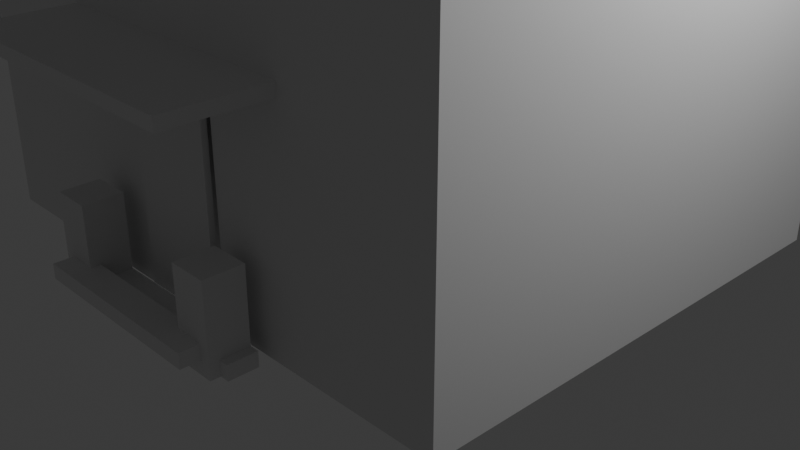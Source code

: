 # Source: edificio2.blend  (saved by Blender 5.2.45; exported with 4.5.12 LTS)
import bpy
from mathutils import Matrix  # noqa: F401  (used for matrix-valued properties, if any)

bpy.ops.wm.read_factory_settings(use_empty=True)
scene = bpy.context.scene
scene.name = 'Scene'

# ---- collections
col_collection = bpy.data.collections.new('Collection'); scene.collection.children.link(col_collection)

# ---- world
world_world = bpy.data.worlds.new('World'); scene.world = world_world
world_world.use_nodes = True; world_world.node_tree.nodes.clear()
_N = world_world.node_tree.nodes; _L = world_world.node_tree.links
n0 = _N.new('ShaderNodeOutputWorld'); n0.name = 'World Output'; n0.location = (200, 100)
n1 = _N.new('ShaderNodeBackground'); n1.name = 'Background'; n1.location = (-200, 100)
n1.inputs[0].default_value = (0.05088, 0.05088, 0.05088, 1.0)
_L.new(n1.outputs[0], n0.inputs[0])
n0.is_active_output = True
world_world.color = (0.05088, 0.05088, 0.05088)
world_world.sun_shadow_jitter_overblur = 0.0

# ---- cameras
cam_camera = bpy.data.cameras.new('Camera')
cam_camera.clip_end = 100.0
cam_camera.ortho_scale = 7.314

# ---- lights
light_light = bpy.data.lights.new('Light', 'POINT')
light_light.energy = 1000.0
light_light.shadow_soft_size = 0.1

# ---- meshes
me_cube_087 = bpy.data.meshes.new('Cube.087')
me_cube_087.from_pydata([(-3.0, -2.5, 0.0), (-3.0, -2.5, 12.0), (-3.0, 2.5, 0.0), (-2.0, -1.75, 3.75), (-3.0, 2.5, 12.0), (-2.0, -1.75, 5.25), (3.0, -2.5, 0.0), (3.0, -2.5, 12.0), (3.0, 2.5, 0.0), (-1.0, -1.75, 3.75), (3.0, 2.5, 12.0), (-1.0, -1.75, 5.25), (-2.0, 1.75, 3.75), (-2.0, 1.75, 5.25), (-1.0, 1.75, 3.75), (-1.0, 1.75, 5.25), (-0.5, -1.75, 3.75), (-0.5, -1.75, 5.25), (0.5, -1.75, 3.75), (0.5, -1.75, 5.25), (-0.5, 1.75, 3.75), (-0.5, 1.75, 5.25), (0.5, 1.75, 3.75), (0.5, 1.75, 5.25), (1.0, -1.75, 3.75), (1.0, -1.75, 5.25), (2.0, -1.75, 3.75), (2.0, -1.75, 5.25), (1.0, 1.75, 3.75), (1.0, 1.75, 5.25), (2.0, 1.75, 3.75), (2.0, 1.75, 5.25), (-2.0, -1.75, 6.75), (-2.0, -1.75, 8.25), (-1.0, -1.75, 6.75), (-1.0, -1.75, 8.25), (-2.0, 1.75, 6.75), (-2.0, 1.75, 8.25), (-1.0, 1.75, 6.75), (-1.0, 1.75, 8.25), (-0.5, -1.75, 6.75), (-0.5, -1.75, 8.25), (0.5, -1.75, 6.75), (0.5, -1.75, 8.25), (-0.5, 1.75, 6.75), (-0.5, 1.75, 8.25), (0.5, 1.75, 6.75), (0.5, 1.75, 8.25), (1.0, -1.75, 6.75), (1.0, -1.75, 8.25), (2.0, -1.75, 6.75), (2.0, -1.75, 8.25), (1.0, 1.75, 6.75), (1.0, 1.75, 8.25), (2.0, 1.75, 6.75), (2.0, 1.75, 8.25), (-2.0, -1.75, 9.75), (-2.0, -1.75, 11.25), (-1.0, -1.75, 9.75), (-1.0, -1.75, 11.25), (-2.0, 1.75, 9.75), (-2.0, 1.75, 11.25), (-1.0, 1.75, 9.75), (-1.0, 1.75, 11.25), (-0.5, -1.75, 9.75), (-0.5, -1.75, 11.25), (0.5, -1.75, 9.75), (0.5, -1.75, 11.25), (-0.5, 1.75, 9.75), (-0.5, 1.75, 11.25), (0.5, 1.75, 9.75), (0.5, 1.75, 11.25), (1.0, -1.75, 9.75), (1.0, -1.75, 11.25), (2.0, -1.75, 9.75), (2.0, -1.75, 11.25), (1.0, 1.75, 9.75), (1.0, 1.75, 11.25), (2.0, 1.75, 9.75), (2.0, 1.75, 11.25), (-0.54, -1.75, 0.0), (-0.54, -1.75, 2.25), (0.54, -1.75, 0.0), (0.54, -1.75, 2.25), (-2.0, 2.5, 3.75), (-2.0, 2.5, 5.25), (-2.0, 2.5, 6.75), (-2.0, 2.5, 9.75), (-2.0, 2.5, 8.25), (-1.5, 2.5, 8.25), (-1.5, 2.5, 5.25), (-1.5, 2.5, 6.75), (-2.0, 2.5, 11.25), (-1.0, 2.5, 5.25), (-0.5, 2.5, 5.25), (-1.0, 2.5, 6.75), (-0.5, 2.5, 6.75), (-1.0, 2.5, 8.25), (-1.0, 2.5, 9.75), (-1.5, 2.5, 9.75), (-1.0, 2.5, 11.25), (0.5, 2.5, 8.25), (0.0, 2.5, 8.25), (0.0, 2.5, 9.75), (0.5, 2.5, 9.75), (-0.5, 2.5, 8.25), (-0.5, 2.5, 9.75), (-0.5, 2.5, 11.25), (1.0, 2.5, 9.75), (1.0, 2.5, 10.5), (0.5, 2.5, 10.5), (0.5, 2.5, 11.25), (1.0, 2.5, 11.25), (2.0, 2.5, 11.25), (1.0, 2.5, 8.25), (-1.0, 2.5, 3.75), (-0.5, 2.5, 3.75), (0.5, 2.5, 4.5), (0.5, 2.5, 5.25), (0.5, 2.5, 3.75), (1.0, 2.5, 3.75), (1.0, 2.5, 4.5), (1.0, 2.5, 5.25), (0.5, 2.5, 6.75), (1.0, 2.5, 6.75), (2.0, 2.5, 9.75), (2.0, 2.5, 8.25), (2.0, 2.5, 3.75), (2.0, 2.5, 5.25), (2.0, 2.5, 6.75), (-2.0, -2.5, 11.25), (-1.0, -2.5, 8.25), (-1.0, -2.5, 9.75), (-1.0, -2.5, 11.25), (-0.5, -2.5, 9.75), (-0.5, -2.5, 8.25), (0.5, -2.5, 5.25), (0.5, -2.5, 6.75), (0.5, -2.5, 8.25), (-0.5, -2.5, 11.25), (1.0, -2.5, 5.25), (1.0, -2.5, 6.75), (1.0, -2.5, 8.25), (1.0, -2.5, 9.75), (0.5, -2.5, 9.75), (0.5, -2.5, 11.25), (1.0, -2.5, 11.25), (2.0, -2.5, 11.25), (2.0, -2.5, 6.75), (2.0, -2.5, 8.25), (2.0, -2.5, 9.75), (2.0, -2.5, 3.75), (2.0, -2.5, 5.25), (1.5, -2.5, 8.25), (1.5, -2.5, 9.75), (-2.0, -2.5, 3.75), (-2.0, -2.5, 5.25), (-2.0, -2.5, 9.75), (-2.0, -2.5, 8.25), (-2.0, -2.5, 6.75), (-1.0, -2.5, 3.75), (-1.0, -2.5, 4.5), (-1.0, -2.5, 5.25), (-1.0, -2.5, 6.75), (-0.5, -2.5, 6.75), (-0.54, -2.5, 2.25), (-0.5, -2.5, 3.75), (-0.5, -2.5, 4.5), (-0.5, -2.5, 5.25), (0.54, -2.5, 2.25), (1.0, -2.5, 3.75), (0.54, -2.5, 0.0), (0.5, -2.5, 3.75), (-0.54, -2.5, 0.0)], [], [(0, 1, 4, 2), (104, 110, 109, 108, 125, 113, 10, 8, 2, 4, 92, 87, 99, 89, 88, 86, 91, 90, 85, 84, 115, 93, 94, 116, 119, 117, 121, 120, 127, 128, 122, 124, 129, 126, 114, 101, 102, 103), (118, 94, 93, 90, 91, 95, 97, 89, 99, 98, 100, 92, 4, 10, 113, 112, 109, 110, 111, 107, 106, 103, 102, 105, 96, 123, 101, 114, 124, 122, 121, 117), (8, 10, 7, 6), (139, 133, 132, 157, 158, 131, 163, 162, 161, 167, 168, 164, 135, 138, 137, 141, 142, 153, 154, 143, 144, 134), (147, 7, 1, 130, 133, 139, 145, 144, 143, 146), (170, 140, 136, 172), (166, 167, 161, 160, 155, 156, 162, 163, 159, 158, 157, 130, 1, 0, 173, 165, 169, 171, 6, 7, 147, 150, 154, 153, 149, 148, 141, 137, 164, 168, 136, 140, 152, 151, 170, 172), (173, 0, 2, 8, 6, 171, 82, 80), (10, 4, 1, 7), (3, 5, 156, 155), (3, 9, 11, 5), (11, 9, 160, 161, 162), (160, 9, 3, 155), (156, 5, 11, 162), (85, 13, 12, 84), (14, 15, 93, 115), (14, 12, 13, 15), (84, 12, 14, 115), (15, 13, 85, 90, 93), (16, 17, 168, 167, 166), (16, 18, 19, 17), (19, 18, 172, 136), (172, 18, 16, 166), (168, 17, 19, 136), (94, 21, 20, 116), (119, 22, 23, 118, 117), (22, 20, 21, 23), (116, 20, 22, 119), (23, 21, 94, 118), (170, 24, 25, 140), (24, 26, 27, 25), (27, 26, 151, 152), (151, 26, 24, 170), (140, 25, 27, 152), (121, 122, 29, 28, 120), (127, 30, 31, 128), (30, 28, 29, 31), (120, 28, 30, 127), (31, 29, 122, 128), (32, 33, 158, 159), (32, 34, 35, 33), (35, 34, 163, 131), (163, 34, 32, 159), (158, 33, 35, 131), (88, 37, 36, 86), (95, 38, 39, 97), (38, 36, 37, 39), (86, 36, 38, 95, 91), (39, 37, 88, 89, 97), (164, 40, 41, 135), (40, 42, 43, 41), (43, 42, 137, 138), (137, 42, 40, 164), (135, 41, 43, 138), (105, 45, 44, 96), (46, 47, 101, 123), (46, 44, 45, 47), (96, 44, 46, 123), (47, 45, 105, 102, 101), (48, 49, 142, 141), (48, 50, 51, 49), (51, 50, 148, 149), (148, 50, 48, 141), (153, 142, 49, 51, 149), (114, 53, 52, 124), (129, 54, 55, 126), (54, 52, 53, 55), (124, 52, 54, 129), (55, 53, 114, 126), (157, 56, 57, 130), (56, 58, 59, 57), (59, 58, 132, 133), (132, 58, 56, 157), (130, 57, 59, 133), (92, 61, 60, 87), (98, 62, 63, 100), (62, 60, 61, 63), (87, 60, 62, 98, 99), (63, 61, 92, 100), (64, 65, 139, 134), (64, 66, 67, 65), (67, 66, 144, 145), (144, 66, 64, 134), (139, 65, 67, 145), (107, 69, 68, 106), (104, 70, 71, 111, 110), (70, 68, 69, 71), (106, 68, 70, 104, 103), (71, 69, 107, 111), (72, 73, 146, 143), (72, 74, 75, 73), (75, 74, 150, 147), (150, 74, 72, 143, 154), (146, 73, 75, 147), (109, 112, 77, 76, 108), (78, 79, 113, 125), (78, 76, 77, 79), (108, 76, 78, 125), (79, 77, 112, 113), (80, 81, 165, 173), (81, 80, 82, 83), (83, 82, 171, 169), (165, 81, 83, 169)])
_uv = me_cube_087.uv_layers.new(name='UVMap')
_uv.uv.foreach_set('vector', [0.375, 0.0, 0.625, 0.0, 0.625, 0.25, 0.375, 0.25, 0.5781, 0.3958, 0.5938, 0.3958, 0.5938, 0.4167, 0.5781, 0.4167, 0.5781, 0.4583, 0.6094, 0.4583, 0.625, 0.5, 0.375, 0.5, 0.375, 0.25, 0.625, 0.25, 0.6094, 0.2917, 0.5781, 0.2917, 0.5781, 0.3125, 0.5469, 0.3125, 0.5469, 0.2917, 0.5156, 0.2917, 0.5156, 0.3125, 0.4844, 0.3125, 0.4844, 0.2917, 0.4531, 0.2917, 0.4531, 0.3333, 0.4844, 0.3333, 0.4844, 0.3542, 0.4531, 0.3542, 0.4531, 0.3958, 0.4688, 0.3958, 0.4688, 0.4167, 0.4531, 0.4167, 0.4531, 0.4583, 0.4844, 0.4583, 0.4844, 0.4167, 0.5156, 0.4167, 0.5156, 0.4583, 0.5469, 0.4583, 0.5469, 0.4167, 0.5469, 0.3958, 0.5469, 0.375, 0.5781, 0.375, 0.4844, 0.3958, 0.4844, 0.3542, 0.4844, 0.3333, 0.4844, 0.3125, 0.5156, 0.3125, 0.5156, 0.3333, 0.5469, 0.3333, 0.5469, 0.3125, 0.5781, 0.3125, 0.5781, 0.3333, 0.6094, 0.3333, 0.6094, 0.2917, 0.625, 0.25, 0.625, 0.5, 0.6094, 0.4583, 0.6094, 0.4167, 0.5938, 0.4167, 0.5938, 0.3958, 0.6094, 0.3958, 0.6094, 0.3542, 0.5781, 0.3542, 0.5781, 0.375, 0.5469, 0.375, 0.5469, 0.3542, 0.5156, 0.3542, 0.5156, 0.3958, 0.5469, 0.3958, 0.5469, 0.4167, 0.5156, 0.4167, 0.4844, 0.4167, 0.4688, 0.4167, 0.4688, 0.3958, 0.375, 0.5, 0.625, 0.5, 0.625, 0.75, 0.375, 0.75, 0.6094, 0.8958, 0.6094, 0.9167, 0.5781, 0.9167, 0.5781, 0.9583, 0.5469, 0.9583, 0.5469, 0.9167, 0.5156, 0.9167, 0.4844, 0.9167, 0.4688, 0.9167, 0.4688, 0.8958, 0.4844, 0.8958, 0.5156, 0.8958, 0.5469, 0.8958, 0.5469, 0.8542, 0.5156, 0.8542, 0.5156, 0.8333, 0.5469, 0.8333, 0.5469, 0.8125, 0.5781, 0.8125, 0.5781, 0.8333, 0.5781, 0.8542, 0.5781, 0.8958, 0.6094, 0.7917, 0.625, 0.75, 0.625, 1.0, 0.6094, 0.9583, 0.6094, 0.9167, 0.6094, 0.8958, 0.6094, 0.8542, 0.5781, 0.8542, 0.5781, 0.8333, 0.6094, 0.8333, 0.4531, 0.8333, 0.4844, 0.8333, 0.4844, 0.8542, 0.4531, 0.8542, 0.4531, 0.8958, 0.4688, 0.8958, 0.4688, 0.9167, 0.4531, 0.9167, 0.4531, 0.9583, 0.4844, 0.9583, 0.4844, 0.9167, 0.5156, 0.9167, 0.5156, 0.9583, 0.5469, 0.9583, 0.5781, 0.9583, 0.6094, 0.9583, 0.625, 1.0, 0.375, 1.0, 0.375, 0.8975, 0.4219, 0.8975, 0.4219, 0.8525, 0.375, 0.8525, 0.375, 0.75, 0.625, 0.75, 0.6094, 0.7917, 0.5781, 0.7917, 0.5781, 0.8125, 0.5469, 0.8125, 0.5469, 0.7917, 0.5156, 0.7917, 0.5156, 0.8333, 0.5156, 0.8542, 0.5156, 0.8958, 0.4844, 0.8958, 0.4844, 0.8542, 0.4844, 0.8333, 0.4844, 0.7917, 0.4531, 0.7917, 0.4531, 0.8333, 0.4531, 0.8542, 0.2275, 0.75, 0.125, 0.75, 0.125, 0.5, 0.375, 0.5, 0.375, 0.75, 0.2725, 0.75, 0.2725, 0.7125, 0.2275, 0.7125, 0.625, 0.5, 0.875, 0.5, 0.875, 0.75, 0.625, 0.75, 0.375, 0.25, 0.625, 0.25, 0.625, 0.125, 0.375, 0.125, 0.375, 0.25, 0.375, 0.5, 0.625, 0.5, 0.625, 0.25, 0.625, 0.5, 0.375, 0.5, 0.375, 0.625, 0.5, 0.625, 0.625, 0.625, 0.375, 0.625, 0.375, 0.5, 0.125, 0.5, 0.125, 0.625, 0.875, 0.625, 0.875, 0.5, 0.625, 0.5, 0.625, 0.625, 0.625, 0.125, 0.625, 0.0, 0.375, 0.0, 0.375, 0.125, 0.375, 0.75, 0.625, 0.75, 0.625, 0.625, 0.375, 0.625, 0.375, 0.75, 0.375, 1.0, 0.625, 1.0, 0.625, 0.75, 0.125, 0.625, 0.125, 0.75, 0.375, 0.75, 0.375, 0.625, 0.625, 0.75, 0.875, 0.75, 0.875, 0.625, 0.75, 0.625, 0.625, 0.625, 0.375, 0.25, 0.625, 0.25, 0.625, 0.125, 0.5, 0.125, 0.375, 0.125, 0.375, 0.25, 0.375, 0.5, 0.625, 0.5, 0.625, 0.25, 0.625, 0.5, 0.375, 0.5, 0.375, 0.625, 0.625, 0.625, 0.375, 0.625, 0.375, 0.5, 0.125, 0.5, 0.125, 0.625, 0.875, 0.625, 0.875, 0.5, 0.625, 0.5, 0.625, 0.625, 0.625, 0.125, 0.625, 0.0, 0.375, 0.0, 0.375, 0.125, 0.375, 0.625, 0.375, 0.75, 0.625, 0.75, 0.625, 0.625, 0.5, 0.625, 0.375, 0.75, 0.375, 1.0, 0.625, 1.0, 0.625, 0.75, 0.125, 0.625, 0.125, 0.75, 0.375, 0.75, 0.375, 0.625, 0.625, 0.75, 0.875, 0.75, 0.875, 0.625, 0.625, 0.625, 0.375, 0.125, 0.375, 0.25, 0.625, 0.25, 0.625, 0.125, 0.375, 0.25, 0.375, 0.5, 0.625, 0.5, 0.625, 0.25, 0.625, 0.5, 0.375, 0.5, 0.375, 0.625, 0.625, 0.625, 0.375, 0.625, 0.375, 0.5, 0.125, 0.5, 0.125, 0.625, 0.875, 0.625, 0.875, 0.5, 0.625, 0.5, 0.625, 0.625, 0.5, 0.125, 0.625, 0.125, 0.625, 0.0, 0.375, 0.0, 0.375, 0.125, 0.375, 0.625, 0.375, 0.75, 0.625, 0.75, 0.625, 0.625, 0.375, 0.75, 0.375, 1.0, 0.625, 1.0, 0.625, 0.75, 0.125, 0.625, 0.125, 0.75, 0.375, 0.75, 0.375, 0.625, 0.625, 0.75, 0.875, 0.75, 0.875, 0.625, 0.625, 0.625, 0.375, 0.25, 0.625, 0.25, 0.625, 0.125, 0.375, 0.125, 0.375, 0.25, 0.375, 0.5, 0.625, 0.5, 0.625, 0.25, 0.625, 0.5, 0.375, 0.5, 0.375, 0.625, 0.625, 0.625, 0.375, 0.625, 0.375, 0.5, 0.125, 0.5, 0.125, 0.625, 0.875, 0.625, 0.875, 0.5, 0.625, 0.5, 0.625, 0.625, 0.625, 0.125, 0.625, 0.0, 0.375, 0.0, 0.375, 0.125, 0.375, 0.625, 0.375, 0.75, 0.625, 0.75, 0.625, 0.625, 0.375, 0.75, 0.375, 1.0, 0.625, 1.0, 0.625, 0.75, 0.125, 0.625, 0.125, 0.75, 0.375, 0.75, 0.375, 0.625, 0.25, 0.625, 0.625, 0.75, 0.875, 0.75, 0.875, 0.625, 0.75, 0.625, 0.625, 0.625, 0.375, 0.125, 0.375, 0.25, 0.625, 0.25, 0.625, 0.125, 0.375, 0.25, 0.375, 0.5, 0.625, 0.5, 0.625, 0.25, 0.625, 0.5, 0.375, 0.5, 0.375, 0.625, 0.625, 0.625, 0.375, 0.625, 0.375, 0.5, 0.125, 0.5, 0.125, 0.625, 0.875, 0.625, 0.875, 0.5, 0.625, 0.5, 0.625, 0.625, 0.625, 0.125, 0.625, 0.0, 0.375, 0.0, 0.375, 0.125, 0.375, 0.75, 0.625, 0.75, 0.625, 0.625, 0.375, 0.625, 0.375, 0.75, 0.375, 1.0, 0.625, 1.0, 0.625, 0.75, 0.125, 0.625, 0.125, 0.75, 0.375, 0.75, 0.375, 0.625, 0.625, 0.75, 0.875, 0.75, 0.875, 0.625, 0.75, 0.625, 0.625, 0.625, 0.375, 0.25, 0.625, 0.25, 0.625, 0.125, 0.375, 0.125, 0.375, 0.25, 0.375, 0.5, 0.625, 0.5, 0.625, 0.25, 0.625, 0.5, 0.375, 0.5, 0.375, 0.625, 0.625, 0.625, 0.375, 0.625, 0.375, 0.5, 0.125, 0.5, 0.125, 0.625, 0.75, 0.625, 0.875, 0.625, 0.875, 0.5, 0.625, 0.5, 0.625, 0.625, 0.625, 0.125, 0.625, 0.0, 0.375, 0.0, 0.375, 0.125, 0.375, 0.625, 0.375, 0.75, 0.625, 0.75, 0.625, 0.625, 0.375, 0.75, 0.375, 1.0, 0.625, 1.0, 0.625, 0.75, 0.125, 0.625, 0.125, 0.75, 0.375, 0.75, 0.375, 0.625, 0.625, 0.75, 0.875, 0.75, 0.875, 0.625, 0.625, 0.625, 0.375, 0.125, 0.375, 0.25, 0.625, 0.25, 0.625, 0.125, 0.375, 0.25, 0.375, 0.5, 0.625, 0.5, 0.625, 0.25, 0.625, 0.5, 0.375, 0.5, 0.375, 0.625, 0.625, 0.625, 0.375, 0.625, 0.375, 0.5, 0.125, 0.5, 0.125, 0.625, 0.875, 0.625, 0.875, 0.5, 0.625, 0.5, 0.625, 0.625, 0.625, 0.125, 0.625, 0.0, 0.375, 0.0, 0.375, 0.125, 0.375, 0.625, 0.375, 0.75, 0.625, 0.75, 0.625, 0.625, 0.375, 0.75, 0.375, 1.0, 0.625, 1.0, 0.625, 0.75, 0.125, 0.625, 0.125, 0.75, 0.375, 0.75, 0.375, 0.625, 0.25, 0.625, 0.625, 0.75, 0.875, 0.75, 0.875, 0.625, 0.625, 0.625, 0.375, 0.25, 0.625, 0.25, 0.625, 0.125, 0.375, 0.125, 0.375, 0.25, 0.375, 0.5, 0.625, 0.5, 0.625, 0.25, 0.625, 0.5, 0.375, 0.5, 0.375, 0.625, 0.625, 0.625, 0.375, 0.625, 0.375, 0.5, 0.125, 0.5, 0.125, 0.625, 0.875, 0.625, 0.875, 0.5, 0.625, 0.5, 0.625, 0.625, 0.625, 0.125, 0.625, 0.0, 0.375, 0.0, 0.375, 0.125, 0.375, 0.625, 0.375, 0.75, 0.625, 0.75, 0.625, 0.625, 0.5, 0.625, 0.375, 0.75, 0.375, 1.0, 0.625, 1.0, 0.625, 0.75, 0.125, 0.625, 0.125, 0.75, 0.375, 0.75, 0.375, 0.625, 0.25, 0.625, 0.625, 0.75, 0.875, 0.75, 0.875, 0.625, 0.625, 0.625, 0.375, 0.25, 0.625, 0.25, 0.625, 0.125, 0.375, 0.125, 0.375, 0.25, 0.375, 0.5, 0.625, 0.5, 0.625, 0.25, 0.625, 0.5, 0.375, 0.5, 0.375, 0.625, 0.625, 0.625, 0.375, 0.625, 0.375, 0.5, 0.125, 0.5, 0.125, 0.625, 0.25, 0.625, 0.875, 0.625, 0.875, 0.5, 0.625, 0.5, 0.625, 0.625, 0.5, 0.125, 0.625, 0.125, 0.625, 0.0, 0.375, 0.0, 0.375, 0.125, 0.375, 0.75, 0.625, 0.75, 0.625, 0.625, 0.375, 0.625, 0.375, 0.75, 0.375, 1.0, 0.625, 1.0, 0.625, 0.75, 0.125, 0.625, 0.125, 0.75, 0.375, 0.75, 0.375, 0.625, 0.625, 0.75, 0.875, 0.75, 0.875, 0.625, 0.625, 0.625, 0.375, 0.25, 0.625, 0.25, 0.625, 0.125, 0.375, 0.125, 0.625, 0.25, 0.375, 0.25, 0.375, 0.5, 0.625, 0.5, 0.625, 0.5, 0.375, 0.5, 0.375, 0.625, 0.625, 0.625, 0.875, 0.625, 0.875, 0.5, 0.625, 0.5, 0.625, 0.625])
me_cube_087.materials.append(None)
me_cube_087.update()
me_cube_107 = bpy.data.meshes.new('Cube.107')
me_cube_107.from_pydata([(-0.486, -0.03, -1.069), (-0.486, -0.03, 1.069), (-0.486, 0.03, -1.069), (-0.486, 0.03, 1.069), (0.486, -0.03, -1.069), (0.486, -0.03, 1.069), (0.486, 0.03, -1.069), (0.486, 0.03, 1.069)], [], [(0, 1, 3, 2), (2, 3, 7, 6), (6, 7, 5, 4), (4, 5, 1, 0), (2, 6, 4, 0), (7, 3, 1, 5)])
_uv = me_cube_107.uv_layers.new(name='UVMap')
_uv.uv.foreach_set('vector', [0.375, 0.0, 0.625, 0.0, 0.625, 0.25, 0.375, 0.25, 0.375, 0.25, 0.625, 0.25, 0.625, 0.5, 0.375, 0.5, 0.375, 0.5, 0.625, 0.5, 0.625, 0.75, 0.375, 0.75, 0.375, 0.75, 0.625, 0.75, 0.625, 1.0, 0.375, 1.0, 0.125, 0.5, 0.375, 0.5, 0.375, 0.75, 0.125, 0.75, 0.625, 0.5, 0.875, 0.5, 0.875, 0.75, 0.625, 0.75])
me_cube_107.update()
me_cube_108 = bpy.data.meshes.new('Cube.108')
me_cube_108.from_pydata([(-1.188, -0.15, -0.075), (-1.188, -0.15, 0.075), (-1.188, 0.15, -0.075), (-1.188, 0.15, 0.075), (1.188, -0.15, -0.075), (1.188, -0.15, 0.075), (1.188, 0.15, -0.075), (1.188, 0.15, 0.075)], [], [(0, 1, 3, 2), (2, 3, 7, 6), (6, 7, 5, 4), (4, 5, 1, 0), (2, 6, 4, 0), (7, 3, 1, 5)])
_uv = me_cube_108.uv_layers.new(name='UVMap')
_uv.uv.foreach_set('vector', [0.375, 0.0, 0.625, 0.0, 0.625, 0.25, 0.375, 0.25, 0.375, 0.25, 0.625, 0.25, 0.625, 0.5, 0.375, 0.5, 0.375, 0.5, 0.625, 0.5, 0.625, 0.75, 0.375, 0.75, 0.375, 0.75, 0.625, 0.75, 0.625, 1.0, 0.375, 1.0, 0.125, 0.5, 0.375, 0.5, 0.375, 0.75, 0.125, 0.75, 0.625, 0.5, 0.875, 0.5, 0.875, 0.75, 0.625, 0.75])
me_cube_108.update()
me_cube_109 = bpy.data.meshes.new('Cube.109')
me_cube_109.from_pydata([(-0.988, -0.15, -0.075), (-0.988, -0.15, 0.075), (-0.988, 0.15, -0.075), (-0.988, 0.15, 0.075), (0.988, -0.15, -0.075), (0.988, -0.15, 0.075), (0.988, 0.15, -0.075), (0.988, 0.15, 0.075)], [], [(0, 1, 3, 2), (2, 3, 7, 6), (6, 7, 5, 4), (4, 5, 1, 0), (2, 6, 4, 0), (7, 3, 1, 5)])
_uv = me_cube_109.uv_layers.new(name='UVMap')
_uv.uv.foreach_set('vector', [0.375, 0.0, 0.625, 0.0, 0.625, 0.25, 0.375, 0.25, 0.375, 0.25, 0.625, 0.25, 0.625, 0.5, 0.375, 0.5, 0.375, 0.5, 0.625, 0.5, 0.625, 0.75, 0.375, 0.75, 0.375, 0.75, 0.625, 0.75, 0.625, 1.0, 0.375, 1.0, 0.125, 0.5, 0.375, 0.5, 0.375, 0.75, 0.125, 0.75, 0.625, 0.5, 0.875, 0.5, 0.875, 0.75, 0.625, 0.75])
me_cube_109.update()
me_cube_110 = bpy.data.meshes.new('Cube.110')
me_cube_110.from_pydata([(-0.2, -0.2, -0.45), (-0.2, -0.2, 0.45), (-0.2, 0.2, -0.45), (-0.2, 0.2, 0.45), (0.2, -0.2, -0.45), (0.2, -0.2, 0.45), (0.2, 0.2, -0.45), (0.2, 0.2, 0.45)], [], [(0, 1, 3, 2), (2, 3, 7, 6), (6, 7, 5, 4), (4, 5, 1, 0), (2, 6, 4, 0), (7, 3, 1, 5)])
_uv = me_cube_110.uv_layers.new(name='UVMap')
_uv.uv.foreach_set('vector', [0.375, 0.0, 0.625, 0.0, 0.625, 0.25, 0.375, 0.25, 0.375, 0.25, 0.625, 0.25, 0.625, 0.5, 0.375, 0.5, 0.375, 0.5, 0.625, 0.5, 0.625, 0.75, 0.375, 0.75, 0.375, 0.75, 0.625, 0.75, 0.625, 1.0, 0.375, 1.0, 0.125, 0.5, 0.375, 0.5, 0.375, 0.75, 0.125, 0.75, 0.625, 0.5, 0.875, 0.5, 0.875, 0.75, 0.625, 0.75])
me_cube_110.update()
me_cube_111 = bpy.data.meshes.new('Cube.111')
me_cube_111.from_pydata([(-0.2, -0.2, -0.45), (-0.2, -0.2, 0.45), (-0.2, 0.2, -0.45), (-0.2, 0.2, 0.45), (0.2, -0.2, -0.45), (0.2, -0.2, 0.45), (0.2, 0.2, -0.45), (0.2, 0.2, 0.45)], [], [(0, 1, 3, 2), (2, 3, 7, 6), (6, 7, 5, 4), (4, 5, 1, 0), (2, 6, 4, 0), (7, 3, 1, 5)])
_uv = me_cube_111.uv_layers.new(name='UVMap')
_uv.uv.foreach_set('vector', [0.375, 0.0, 0.625, 0.0, 0.625, 0.25, 0.375, 0.25, 0.375, 0.25, 0.625, 0.25, 0.625, 0.5, 0.375, 0.5, 0.375, 0.5, 0.625, 0.5, 0.625, 0.75, 0.375, 0.75, 0.375, 0.75, 0.625, 0.75, 0.625, 1.0, 0.375, 1.0, 0.125, 0.5, 0.375, 0.5, 0.375, 0.75, 0.125, 0.75, 0.625, 0.5, 0.875, 0.5, 0.875, 0.75, 0.625, 0.75])
me_cube_111.update()
me_cube_112 = bpy.data.meshes.new('Cube.112')
me_cube_112.from_pydata([(-1.404, -0.5, -0.06), (-1.404, -0.5, 0.06), (-1.404, 0.5, -0.06), (-1.404, 0.5, 0.06), (1.404, -0.5, -0.06), (1.404, -0.5, 0.06), (1.404, 0.5, -0.06), (1.404, 0.5, 0.06)], [], [(0, 1, 3, 2), (2, 3, 7, 6), (6, 7, 5, 4), (4, 5, 1, 0), (2, 6, 4, 0), (7, 3, 1, 5)])
_uv = me_cube_112.uv_layers.new(name='UVMap')
_uv.uv.foreach_set('vector', [0.375, 0.0, 0.625, 0.0, 0.625, 0.25, 0.375, 0.25, 0.375, 0.25, 0.625, 0.25, 0.625, 0.5, 0.375, 0.5, 0.375, 0.5, 0.625, 0.5, 0.625, 0.75, 0.375, 0.75, 0.375, 0.75, 0.625, 0.75, 0.625, 1.0, 0.375, 1.0, 0.125, 0.5, 0.375, 0.5, 0.375, 0.75, 0.125, 0.75, 0.625, 0.5, 0.875, 0.5, 0.875, 0.75, 0.625, 0.75])
me_cube_112.update()
me_cube_113 = bpy.data.meshes.new('Cube.113')
me_cube_113.from_pydata([(-3.45, -2.875, -0.15), (-3.45, -2.875, 0.15), (-3.45, 2.875, -0.15), (-3.45, 2.875, 0.15), (3.45, -2.875, -0.15), (3.45, -2.875, 0.15), (3.45, 2.875, -0.15), (3.45, 2.875, 0.15)], [], [(0, 1, 3, 2), (2, 3, 7, 6), (6, 7, 5, 4), (4, 5, 1, 0), (2, 6, 4, 0), (7, 3, 1, 5)])
_uv = me_cube_113.uv_layers.new(name='UVMap')
_uv.uv.foreach_set('vector', [0.375, 0.0, 0.625, 0.0, 0.625, 0.25, 0.375, 0.25, 0.375, 0.25, 0.625, 0.25, 0.625, 0.5, 0.375, 0.5, 0.375, 0.5, 0.625, 0.5, 0.625, 0.75, 0.375, 0.75, 0.375, 0.75, 0.625, 0.75, 0.625, 1.0, 0.375, 1.0, 0.125, 0.5, 0.375, 0.5, 0.375, 0.75, 0.125, 0.75, 0.625, 0.5, 0.875, 0.5, 0.875, 0.75, 0.625, 0.75])
me_cube_113.update()

# ---- objects
ob_light = bpy.data.objects.new('Light', light_light)
ob_camera = bpy.data.objects.new('Camera', cam_camera)
ob_edificio_02 = bpy.data.objects.new('edificio_02', me_cube_087)
ob_edificio_02_puerta = bpy.data.objects.new('edificio_02_puerta', me_cube_107)
ob_edificio_02_escalon_1 = bpy.data.objects.new('edificio_02_escalon_1', me_cube_108)
ob_edificio_02_escalon_2 = bpy.data.objects.new('edificio_02_escalon_2', me_cube_109)
ob_edificio_02_jardinera = bpy.data.objects.new('edificio_02_jardinera', me_cube_110)
ob_edificio_02_jardinera_001 = bpy.data.objects.new('edificio_02_jardinera.001', me_cube_111)
ob_edificio_02_marquesina = bpy.data.objects.new('edificio_02_marquesina', me_cube_112)
ob_edificio_02_losa_azotea = bpy.data.objects.new('edificio_02_losa_azotea', me_cube_113)

# ---- transforms, parenting, visibility, modifiers, constraints
ob_light.location = (4.076, 1.005, 5.904)
ob_light.rotation_euler = (0.6503, 0.05522, 1.866)
ob_light.lock_rotations_4d = False
ob_light.empty_display_type = 'ARROWS'
ob_light.color = (0.0, 0.0, 0.0, 0.0)
ob_light.lineart.crease_threshold = 0.0
ob_camera.location = (7.359, -6.926, 4.958)
ob_camera.rotation_euler = (1.109, 0.0, 0.8149)
ob_camera.lock_rotations_4d = False
ob_camera.empty_display_type = 'ARROWS'
ob_camera.color = (0.0, 0.0, 0.0, 0.0)
ob_camera.display_type = 'WIRE'
ob_camera.lineart.crease_threshold = 0.0
ob_edificio_02.location = (0.0, 0.0, 0.0)
ob_edificio_02_puerta.location = (0.0, -2.53, 1.125)
ob_edificio_02_escalon_1.location = (0.0, -2.8, 0.075)
ob_edificio_02_escalon_2.location = (0.0, -3.1, 0.225)
ob_edificio_02_jardinera.location = (0.89, -2.85, 0.45)
ob_edificio_02_jardinera_001.location = (-0.89, -2.85, 0.45)
ob_edificio_02_marquesina.location = (0.0, -3.0, 2.35)
ob_edificio_02_losa_azotea.location = (0.0, 0.0, 12.15)

# ---- collection membership
col_collection.objects.link(ob_light)
col_collection.objects.link(ob_camera)
col_collection.objects.link(ob_edificio_02)
col_collection.objects.link(ob_edificio_02_puerta)
col_collection.objects.link(ob_edificio_02_escalon_1)
col_collection.objects.link(ob_edificio_02_escalon_2)
col_collection.objects.link(ob_edificio_02_jardinera)
col_collection.objects.link(ob_edificio_02_jardinera_001)
col_collection.objects.link(ob_edificio_02_marquesina)
col_collection.objects.link(ob_edificio_02_losa_azotea)

# ---- scene / render settings (as saved in the file)
scene.camera = ob_camera
scene.frame_start = 1; scene.frame_end = 250; scene.frame_set(1)
scene.render.engine = 'BLENDER_EEVEE_NEXT'
scene.render.bake_bias = 0.0
scene.render.bake_samples = 0
scene.render.compositor_device = 'GPU'
scene.eevee.use_volume_custom_range = False
scene.eevee.fast_gi_thickness_near = 0.1
scene.eevee.fast_gi_thickness_far = 0.0
scene.eevee.ray_tracing_options.screen_trace_thickness = 0.1
bpy.context.view_layer.update()
